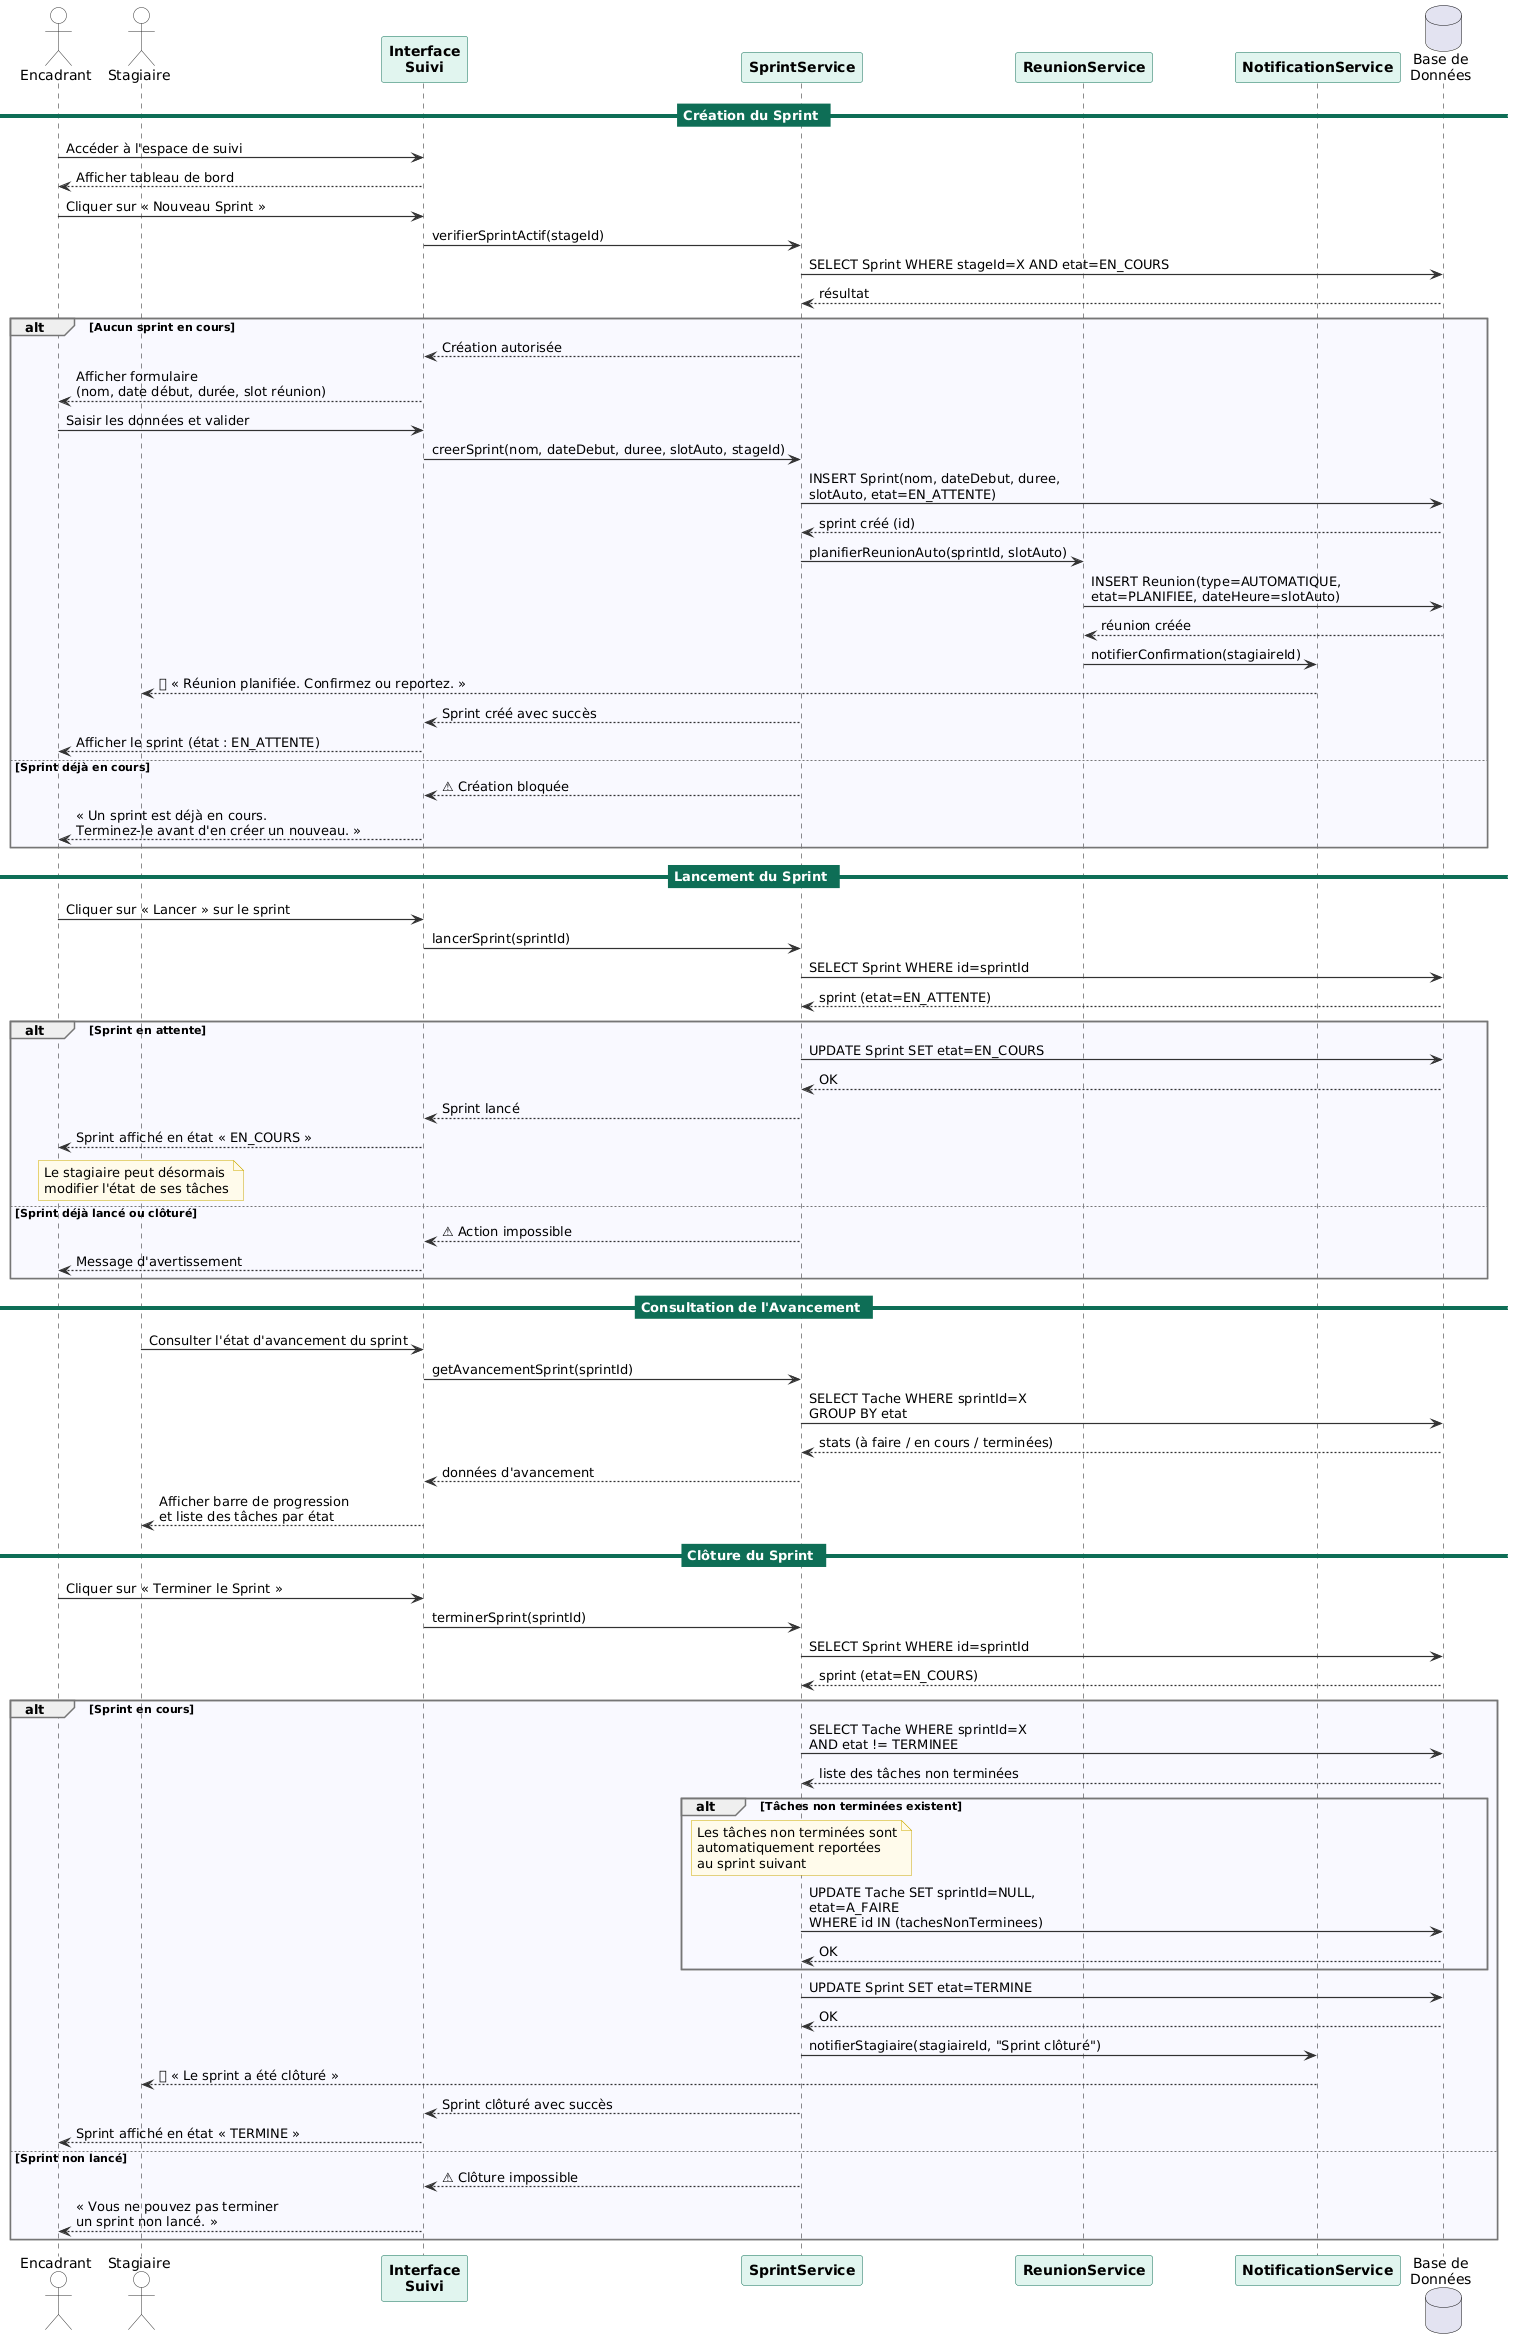

The diagram above was rendered by PlantUML. Its source (embedded in the PNG):
@startuml
skinparam backgroundColor #FFFFFF
skinparam sequenceArrowThickness 1.2
skinparam sequenceArrowColor #333333

skinparam participant {
    BackgroundColor #E1F5EE
    BorderColor #0F6E56
    FontStyle Bold
}

skinparam actor {
    BackgroundColor #FFFFFF
    BorderColor #333333
}

skinparam note {
    BackgroundColor #FFFBEA
    BorderColor #CCAA00
}

skinparam SequenceGroupBodyBackgroundColor #F8F8FF
skinparam SequenceGroupBorderColor #777777

skinparam sequenceDividerBackgroundColor #0F6E56
skinparam sequenceDividerFontColor #FFFFFF
skinparam sequenceDividerBorderColor #0F6E56

actor Encadrant as E
actor Stagiaire as S
participant "Interface\nSuivi" as UI
participant "SprintService" as SS
participant "ReunionService" as RS
participant "NotificationService" as NS
database "Base de\nDonnées" as DB

== Création du Sprint ==

E -> UI : Accéder à l'espace de suivi
UI --> E : Afficher tableau de bord

E -> UI : Cliquer sur « Nouveau Sprint »
UI -> SS : verifierSprintActif(stageId)
SS -> DB : SELECT Sprint WHERE stageId=X AND etat=EN_COURS
DB --> SS : résultat

alt Aucun sprint en cours
    SS --> UI : Création autorisée
    UI --> E : Afficher formulaire\n(nom, date début, durée, slot réunion)
    E -> UI : Saisir les données et valider
    UI -> SS : creerSprint(nom, dateDebut, duree, slotAuto, stageId)
    SS -> DB : INSERT Sprint(nom, dateDebut, duree,\nslotAuto, etat=EN_ATTENTE)
    DB --> SS : sprint créé (id)
    SS -> RS : planifierReunionAuto(sprintId, slotAuto)
    RS -> DB : INSERT Reunion(type=AUTOMATIQUE,\netat=PLANIFIEE, dateHeure=slotAuto)
    DB --> RS : réunion créée
    RS -> NS : notifierConfirmation(stagiaireId)
    NS --> S : 🔔 « Réunion planifiée. Confirmez ou reportez. »
    SS --> UI : Sprint créé avec succès
    UI --> E : Afficher le sprint (état : EN_ATTENTE)
else Sprint déjà en cours
    SS --> UI : ⚠ Création bloquée
    UI --> E : « Un sprint est déjà en cours.\nTerminez-le avant d'en créer un nouveau. »
end

== Lancement du Sprint ==

E -> UI : Cliquer sur « Lancer » sur le sprint
UI -> SS : lancerSprint(sprintId)
SS -> DB : SELECT Sprint WHERE id=sprintId
DB --> SS : sprint (etat=EN_ATTENTE)

alt Sprint en attente
    SS -> DB : UPDATE Sprint SET etat=EN_COURS
    DB --> SS : OK
    SS --> UI : Sprint lancé
    UI --> E : Sprint affiché en état « EN_COURS »
    note over S : Le stagiaire peut désormais\nmodifier l'état de ses tâches
else Sprint déjà lancé ou clôturé
    SS --> UI : ⚠ Action impossible
    UI --> E : Message d'avertissement
end

== Consultation de l'Avancement ==

S -> UI : Consulter l'état d'avancement du sprint
UI -> SS : getAvancementSprint(sprintId)
SS -> DB : SELECT Tache WHERE sprintId=X\nGROUP BY etat
DB --> SS : stats (à faire / en cours / terminées)
SS --> UI : données d'avancement
UI --> S : Afficher barre de progression\net liste des tâches par état

== Clôture du Sprint ==

E -> UI : Cliquer sur « Terminer le Sprint »
UI -> SS : terminerSprint(sprintId)
SS -> DB : SELECT Sprint WHERE id=sprintId
DB --> SS : sprint (etat=EN_COURS)

alt Sprint en cours
    SS -> DB : SELECT Tache WHERE sprintId=X\nAND etat != TERMINEE
    DB --> SS : liste des tâches non terminées

    alt Tâches non terminées existent
        note over SS : Les tâches non terminées sont\nautomatiquement reportées\nau sprint suivant
        SS -> DB : UPDATE Tache SET sprintId=NULL,\netat=A_FAIRE\nWHERE id IN (tachesNonTerminees)
        DB --> SS : OK
    end

    SS -> DB : UPDATE Sprint SET etat=TERMINE
    DB --> SS : OK
    SS -> NS : notifierStagiaire(stagiaireId, "Sprint clôturé")
    NS --> S : 🔔 « Le sprint a été clôturé »
    SS --> UI : Sprint clôturé avec succès
    UI --> E : Sprint affiché en état « TERMINE »
else Sprint non lancé
    SS --> UI : ⚠ Clôture impossible
    UI --> E : « Vous ne pouvez pas terminer\nun sprint non lancé. »
end
@enduml